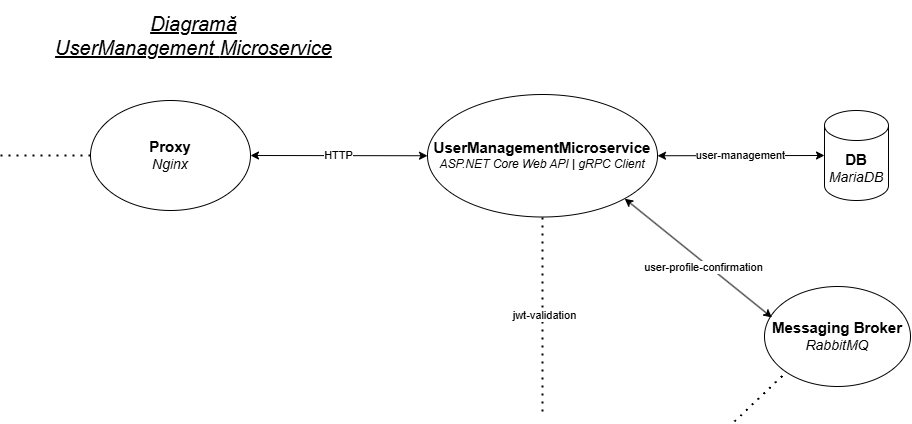

The diagram above was exported from draw.io. Its source (the exported page's mxGraphModel, read from the mxfile embedded in the PNG):
<mxGraphModel dx="2377" dy="69" grid="1" gridSize="10" guides="1" tooltips="1" connect="1" arrows="1" fold="1" page="1" pageScale="1" pageWidth="827" pageHeight="1169" math="0" shadow="0">
  <root>
    <mxCell id="0" />
    <mxCell id="1" parent="0" />
    <mxCell id="01FGGciKp5CwGaZYdBeF-207" value="&lt;span style=&quot;font-size: 15px;&quot;&gt;&lt;b&gt;Proxy&lt;/b&gt;&lt;/span&gt;&lt;div&gt;&lt;font style=&quot;font-size: 14px;&quot;&gt;&lt;i style=&quot;&quot;&gt;Nginx&lt;/i&gt;&lt;/font&gt;&lt;/div&gt;" style="ellipse;whiteSpace=wrap;html=1;" vertex="1" parent="1">
      <mxGeometry x="780" y="1620" width="160" height="110" as="geometry" />
    </mxCell>
    <mxCell id="01FGGciKp5CwGaZYdBeF-208" value="" style="endArrow=classic;startArrow=classic;html=1;rounded=0;entryX=0;entryY=0.5;entryDx=0;entryDy=0;exitX=1;exitY=0.5;exitDx=0;exitDy=0;" edge="1" parent="1" source="01FGGciKp5CwGaZYdBeF-207" target="01FGGciKp5CwGaZYdBeF-221">
      <mxGeometry width="50" height="50" relative="1" as="geometry">
        <mxPoint x="930" y="1675" as="sourcePoint" />
        <mxPoint x="1130" y="1678.25" as="targetPoint" />
      </mxGeometry>
    </mxCell>
    <mxCell id="01FGGciKp5CwGaZYdBeF-209" value="HTTP" style="edgeLabel;html=1;align=center;verticalAlign=middle;resizable=0;points=[];" vertex="1" connectable="0" parent="01FGGciKp5CwGaZYdBeF-208">
      <mxGeometry x="-0.005" y="1" relative="1" as="geometry">
        <mxPoint x="-1" as="offset" />
      </mxGeometry>
    </mxCell>
    <mxCell id="01FGGciKp5CwGaZYdBeF-210" value="&lt;b&gt;&lt;font style=&quot;font-size: 15px;&quot;&gt;DB&lt;/font&gt;&lt;/b&gt;&lt;div&gt;&lt;font style=&quot;font-size: 14px;&quot;&gt;&lt;i style=&quot;&quot;&gt;MariaDB&lt;/i&gt;&lt;/font&gt;&lt;/div&gt;" style="shape=cylinder3;whiteSpace=wrap;html=1;boundedLbl=1;backgroundOutline=1;size=15;" vertex="1" parent="1">
      <mxGeometry x="1514" y="1630" width="64" height="90" as="geometry" />
    </mxCell>
    <mxCell id="01FGGciKp5CwGaZYdBeF-211" value="&lt;span style=&quot;font-size: 15px;&quot;&gt;&lt;b&gt;Messaging Broker&lt;/b&gt;&lt;/span&gt;&lt;div&gt;&lt;font style=&quot;font-size: 14px;&quot;&gt;&lt;i&gt;RabbitMQ&lt;/i&gt;&lt;/font&gt;&lt;/div&gt;" style="ellipse;whiteSpace=wrap;html=1;" vertex="1" parent="1">
      <mxGeometry x="1454" y="1806" width="146" height="100" as="geometry" />
    </mxCell>
    <mxCell id="01FGGciKp5CwGaZYdBeF-212" value="" style="endArrow=none;dashed=1;html=1;dashPattern=1 3;strokeWidth=2;rounded=0;entryX=0;entryY=0.5;entryDx=0;entryDy=0;" edge="1" parent="1" target="01FGGciKp5CwGaZYdBeF-207">
      <mxGeometry width="50" height="50" relative="1" as="geometry">
        <mxPoint x="690" y="1675" as="sourcePoint" />
        <mxPoint x="740" y="1650" as="targetPoint" />
      </mxGeometry>
    </mxCell>
    <mxCell id="01FGGciKp5CwGaZYdBeF-213" value="" style="endArrow=none;dashed=1;html=1;dashPattern=1 3;strokeWidth=2;rounded=0;entryX=0;entryY=1;entryDx=0;entryDy=0;" edge="1" parent="1" target="01FGGciKp5CwGaZYdBeF-211">
      <mxGeometry width="50" height="50" relative="1" as="geometry">
        <mxPoint x="1424" y="1941" as="sourcePoint" />
        <mxPoint x="1404" y="1636" as="targetPoint" />
      </mxGeometry>
    </mxCell>
    <mxCell id="01FGGciKp5CwGaZYdBeF-214" value="&lt;font&gt;&lt;i&gt;&lt;u&gt;Diagramă UserManagement&amp;nbsp;&lt;/u&gt;&lt;/i&gt;&lt;/font&gt;&lt;i style=&quot;background-color: transparent; color: light-dark(rgb(0, 0, 0), rgb(255, 255, 255));&quot;&gt;&lt;u&gt;Microservice&lt;/u&gt;&lt;/i&gt;" style="text;html=1;align=center;verticalAlign=middle;whiteSpace=wrap;rounded=0;fontSize=20;" vertex="1" parent="1">
      <mxGeometry x="717" y="1520" width="333" height="70" as="geometry" />
    </mxCell>
    <mxCell id="01FGGciKp5CwGaZYdBeF-215" value="" style="endArrow=classic;startArrow=classic;html=1;rounded=0;exitX=1;exitY=1;exitDx=0;exitDy=0;entryX=0.051;entryY=0.31;entryDx=0;entryDy=0;entryPerimeter=0;" edge="1" parent="1" source="01FGGciKp5CwGaZYdBeF-221" target="01FGGciKp5CwGaZYdBeF-211">
      <mxGeometry width="50" height="50" relative="1" as="geometry">
        <mxPoint x="1336.4225639498454" y="1722.9055059643638" as="sourcePoint" />
        <mxPoint x="1454" y="1743" as="targetPoint" />
      </mxGeometry>
    </mxCell>
    <mxCell id="01FGGciKp5CwGaZYdBeF-216" value="user-profile-confirmation" style="edgeLabel;html=1;align=center;verticalAlign=middle;resizable=0;points=[];" vertex="1" connectable="0" parent="01FGGciKp5CwGaZYdBeF-215">
      <mxGeometry x="0.224" y="-1" relative="1" as="geometry">
        <mxPoint x="-12" y="-6" as="offset" />
      </mxGeometry>
    </mxCell>
    <mxCell id="01FGGciKp5CwGaZYdBeF-217" value="" style="endArrow=classic;startArrow=classic;html=1;rounded=0;entryX=0;entryY=0.5;entryDx=0;entryDy=0;exitX=1;exitY=0.5;exitDx=0;exitDy=0;entryPerimeter=0;" edge="1" parent="1" source="01FGGciKp5CwGaZYdBeF-221" target="01FGGciKp5CwGaZYdBeF-210">
      <mxGeometry width="50" height="50" relative="1" as="geometry">
        <mxPoint x="1364.000000000005" y="1675" as="sourcePoint" />
        <mxPoint x="1475" y="1675" as="targetPoint" />
      </mxGeometry>
    </mxCell>
    <mxCell id="01FGGciKp5CwGaZYdBeF-218" value="user-management" style="edgeLabel;html=1;align=center;verticalAlign=middle;resizable=0;points=[];" vertex="1" connectable="0" parent="01FGGciKp5CwGaZYdBeF-217">
      <mxGeometry x="-0.074" y="-3" relative="1" as="geometry">
        <mxPoint x="5" y="-4" as="offset" />
      </mxGeometry>
    </mxCell>
    <mxCell id="01FGGciKp5CwGaZYdBeF-219" value="" style="endArrow=none;dashed=1;html=1;dashPattern=1 3;strokeWidth=2;rounded=0;entryX=0.5;entryY=1;entryDx=0;entryDy=0;" edge="1" parent="1" target="01FGGciKp5CwGaZYdBeF-221">
      <mxGeometry width="50" height="50" relative="1" as="geometry">
        <mxPoint x="1232" y="1931" as="sourcePoint" />
        <mxPoint x="1269" y="1743" as="targetPoint" />
      </mxGeometry>
    </mxCell>
    <mxCell id="01FGGciKp5CwGaZYdBeF-220" value="jwt-validation" style="edgeLabel;html=1;align=center;verticalAlign=middle;resizable=0;points=[];" vertex="1" connectable="0" parent="01FGGciKp5CwGaZYdBeF-219">
      <mxGeometry x="-0.0133" y="-1" relative="1" as="geometry">
        <mxPoint as="offset" />
      </mxGeometry>
    </mxCell>
    <mxCell id="01FGGciKp5CwGaZYdBeF-221" value="&lt;font style=&quot;font-size: 15px;&quot;&gt;&lt;b&gt;UserManagementMicroservice&lt;br&gt;&lt;/b&gt;&lt;/font&gt;&lt;div&gt;&lt;i&gt;ASP.NET Core Web API | gRPC Client&lt;/i&gt;&lt;/div&gt;" style="ellipse;whiteSpace=wrap;html=1;" vertex="1" parent="1">
      <mxGeometry x="1117" y="1614" width="230" height="122.5" as="geometry" />
    </mxCell>
  </root>
</mxGraphModel>